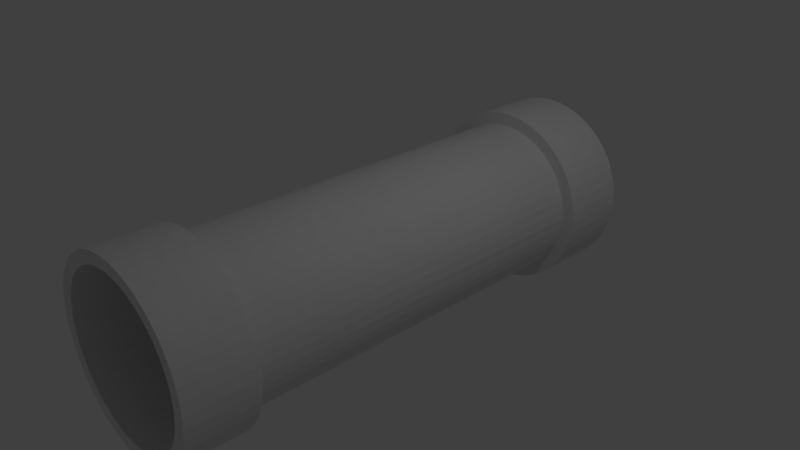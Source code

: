 # Source: pipa.blend  (saved by Blender 2.78.0; exported with 4.5.12 LTS)
import bpy
from mathutils import Matrix  # noqa: F401  (used for matrix-valued properties, if any)

bpy.ops.wm.read_factory_settings(use_empty=True)
scene = bpy.context.scene
scene.name = 'Scene'

# ---- collections
col_collection_1 = bpy.data.collections.new('Collection 1'); scene.collection.children.link(col_collection_1)

# ---- world
world_world = bpy.data.worlds.new('World'); scene.world = world_world
world_world.color = (0.05088, 0.05088, 0.05088)
world_world.use_sun_shadow = False
world_world.sun_shadow_jitter_overblur = 0.0
world_world.cycles.sampling_method = 'MANUAL'

# ---- cameras
cam_camera = bpy.data.cameras.new('Camera')
cam_camera.clip_end = 100.0
cam_camera.lens = 35.0
cam_camera.sensor_width = 32.0
cam_camera.sensor_height = 18.0
cam_camera.ortho_scale = 7.314
cam_camera.dof.focus_distance = 0.0
cam_camera.dof.aperture_fstop = 128.0

# ---- lights
light_lamp = bpy.data.lights.new('Lamp', 'POINT')
light_lamp.transmission_factor = 0.0
light_lamp.cutoff_distance = 30.0
light_lamp.energy = 100.0
light_lamp.shadow_buffer_clip_start = 1.001
light_lamp.shadow_soft_size = 0.1
light_lamp.shadow_maximum_resolution = 0.006
light_lamp.use_absolute_resolution = True

# ---- meshes
me_torus = bpy.data.meshes.new('Torus')
me_torus.from_pydata([(1.25, -6.218e-08, 0.434), (1.242, -0.1635, 6.586), (1.239, 0.1632, 0.434), (1.21, -0.3241, 6.586), (1.207, 0.3235, 0.434), (1.157, -0.4793, 6.586), (1.155, 0.4784, 0.434), (1.085, -0.6262, 6.586), (1.083, 0.625, 0.434), (0.9936, -0.7624, 6.586), (0.9917, 0.761, 0.434), (0.8855, -0.8855, 6.586), (0.8839, 0.8839, 0.434), (0.7624, -0.9936, 6.586), (0.761, 0.9917, 0.434), (0.6262, -1.085, 6.586), (0.625, 1.083, 0.434), (0.4793, -1.157, 6.586), (0.4784, 1.155, 0.434), (0.3241, -1.21, 6.586), (0.3235, 1.207, 0.434), (0.1635, -1.242, 6.586), (0.1632, 1.239, 0.434), (1.23e-07, -1.252, 6.586), (1.192e-07, 1.25, 0.434), (-0.1635, -1.242, 6.586), (-0.1632, 1.239, 0.434), (-0.3241, -1.21, 6.586), (-0.3235, 1.207, 0.434), (-0.4793, -1.157, 6.586), (-0.4784, 1.155, 0.434), (-0.6262, -1.085, 6.586), (-0.625, 1.083, 0.434), (-0.7624, -0.9936, 6.586), (-0.761, 0.9917, 0.434), (-0.8855, -0.8855, 6.586), (-0.8839, 0.8839, 0.434), (-0.9936, -0.7624, 6.586), (-0.9917, 0.761, 0.434), (-1.085, -0.6262, 6.586), (-1.083, 0.625, 0.434), (-1.157, -0.4793, 6.586), (-1.155, 0.4784, 0.434), (-1.21, -0.3241, 6.586), (-1.207, 0.3235, 0.434), (-1.242, -0.1635, 6.586), (-1.239, 0.1632, 0.434), (-1.252, -3.373e-07, 6.586), (-1.25, -6.218e-08, 0.434), (-1.242, 0.1635, 6.586), (-1.239, -0.1632, 0.434), (-1.21, 0.3241, 6.586), (-1.207, -0.3235, 0.434), (-1.157, 0.4793, 6.586), (-1.155, -0.4784, 0.434), (-1.085, 0.6262, 6.586), (-1.083, -0.625, 0.434), (-0.9936, 0.7624, 6.586), (-0.9917, -0.761, 0.434), (-0.8855, 0.8855, 6.586), (-0.8839, -0.8839, 0.434), (-0.7624, 0.9936, 6.586), (-0.761, -0.9917, 0.434), (-0.6262, 1.085, 6.586), (-0.625, -1.083, 0.434), (-0.4793, 1.157, 6.586), (-0.4784, -1.155, 0.434), (-0.3241, 1.21, 6.586), (-0.3235, -1.207, 0.434), (-0.1635, 1.242, 6.586), (-0.1632, -1.239, 0.434), (1.23e-07, 1.252, 6.586), (1.192e-07, -1.25, 0.434), (0.1635, 1.242, 6.586), (0.1632, -1.239, 0.434), (0.3241, 1.21, 6.586), (0.3235, -1.207, 0.434), (0.4793, 1.157, 6.586), (0.4784, -1.155, 0.434), (0.6262, 1.085, 6.586), (0.625, -1.083, 0.434), (0.7624, 0.9936, 6.586), (0.761, -0.9917, 0.434), (0.8855, 0.8855, 6.586), (0.8839, -0.8839, 0.434), (0.9936, 0.7624, 6.586), (0.9917, -0.761, 0.434), (1.085, 0.6262, 6.586), (1.083, -0.625, 0.434), (1.157, 0.4793, 6.586), (1.155, -0.4784, 0.434), (1.21, 0.3241, 6.586), (1.207, -0.3235, 0.434), (1.242, 0.1635, 6.586), (1.239, -0.1632, 0.434), (1.252, -3.373e-07, 6.586), (1.081, -6.638e-08, 0.434), (1.071, 0.141, 0.434), (1.044, 0.2797, 0.434), (0.9984, 0.4135, 0.434), (0.9358, 0.5403, 0.434), (0.8573, 0.6578, 0.434), (0.7641, 0.7641, 0.434), (0.6578, 0.8573, 0.434), (0.5403, 0.9358, 0.434), (0.4135, 0.9984, 0.434), (0.2797, 1.044, 0.434), (0.141, 1.071, 0.434), (9.767e-08, 1.081, 0.434), (-0.141, 1.071, 0.434), (-0.2797, 1.044, 0.434), (-0.4135, 0.9984, 0.434), (-0.5403, 0.9358, 0.434), (-0.6578, 0.8573, 0.434), (-0.7641, 0.7641, 0.434), (-0.8573, 0.6578, 0.434), (-0.9358, 0.5403, 0.434), (-0.9984, 0.4135, 0.434), (-1.044, 0.2797, 0.434), (-1.071, 0.141, 0.434), (-1.081, -6.638e-08, 0.434), (-1.071, -0.141, 0.434), (-1.044, -0.2797, 0.434), (-0.9984, -0.4135, 0.434), (-0.9358, -0.5403, 0.434), (-0.8573, -0.6578, 0.434), (-0.7641, -0.7641, 0.434), (-0.6578, -0.8573, 0.434), (-0.5403, -0.9358, 0.434), (-0.4135, -0.9984, 0.434), (-0.2797, -1.044, 0.434), (-0.141, -1.071, 0.434), (9.767e-08, -1.081, 0.434), (0.141, -1.071, 0.434), (0.2797, -1.044, 0.434), (0.4135, -0.9984, 0.434), (0.5403, -0.9358, 0.434), (0.6578, -0.8573, 0.434), (0.7641, -0.7641, 0.434), (0.8573, -0.6578, 0.434), (0.9358, -0.5403, 0.434), (0.9984, -0.4135, 0.434), (1.044, -0.2797, 0.434), (1.071, -0.141, 0.434), (1.081, -2.928e-07, 5.614), (1.071, 0.141, 5.614), (1.044, 0.2797, 5.614), (0.9984, 0.4135, 5.614), (0.9358, 0.5403, 5.614), (0.8573, 0.6578, 5.614), (0.7641, 0.7641, 5.614), (0.6578, 0.8573, 5.614), (0.5403, 0.9358, 5.614), (0.4135, 0.9984, 5.614), (0.2797, 1.044, 5.614), (0.141, 1.071, 5.614), (9.767e-08, 1.081, 5.614), (-0.141, 1.071, 5.614), (-0.2797, 1.044, 5.614), (-0.4135, 0.9984, 5.614), (-0.5403, 0.9358, 5.614), (-0.6578, 0.8573, 5.614), (-0.7641, 0.7641, 5.614), (-0.8573, 0.6578, 5.614), (-0.9358, 0.5403, 5.614), (-0.9984, 0.4135, 5.614), (-1.044, 0.2797, 5.614), (-1.071, 0.141, 5.614), (-1.081, -2.928e-07, 5.614), (-1.071, -0.141, 5.614), (-1.044, -0.2797, 5.614), (-0.9984, -0.4135, 5.614), (-0.9358, -0.5403, 5.614), (-0.8573, -0.6578, 5.614), (-0.7641, -0.7641, 5.614), (-0.6578, -0.8573, 5.614), (-0.5403, -0.9358, 5.614), (-0.4135, -0.9984, 5.614), (-0.2797, -1.044, 5.614), (-0.141, -1.071, 5.614), (9.767e-08, -1.081, 5.614), (0.141, -1.071, 5.614), (0.2797, -1.044, 5.614), (0.4135, -0.9984, 5.614), (0.5403, -0.9358, 5.614), (0.6578, -0.8573, 5.614), (0.7641, -0.7641, 5.614), (0.8573, -0.6578, 5.614), (0.9358, -0.5403, 5.614), (0.9984, -0.4135, 5.614), (1.044, -0.2797, 5.614), (1.071, -0.141, 5.614), (1.252, -2.949e-07, 5.617), (1.242, 0.1635, 5.617), (1.21, 0.3241, 5.617), (1.157, 0.4793, 5.617), (1.085, 0.6262, 5.617), (0.9936, 0.7624, 5.617), (0.8855, 0.8855, 5.617), (0.7624, 0.9936, 5.617), (0.6262, 1.085, 5.617), (0.4793, 1.157, 5.617), (0.3241, 1.21, 5.617), (0.1635, 1.242, 5.617), (1.23e-07, 1.252, 5.617), (-0.1635, 1.242, 5.617), (-0.3241, 1.21, 5.617), (-0.4793, 1.157, 5.617), (-0.6262, 1.085, 5.617), (-0.7624, 0.9936, 5.617), (-0.8855, 0.8855, 5.617), (-0.9936, 0.7624, 5.617), (-1.085, 0.6262, 5.617), (-1.157, 0.4793, 5.617), (-1.21, 0.3241, 5.617), (-1.242, 0.1635, 5.617), (-1.252, -2.949e-07, 5.617), (-1.242, -0.1635, 5.617), (-1.21, -0.3241, 5.617), (-1.157, -0.4793, 5.617), (-1.085, -0.6262, 5.617), (-0.9936, -0.7624, 5.617), (-0.8855, -0.8855, 5.617), (-0.7624, -0.9936, 5.617), (-0.6262, -1.085, 5.617), (-0.4793, -1.157, 5.617), (-0.3241, -1.21, 5.617), (-0.1635, -1.242, 5.617), (1.23e-07, -1.252, 5.617), (0.1635, -1.242, 5.617), (0.3241, -1.21, 5.617), (0.4793, -1.157, 5.617), (0.6262, -1.085, 5.617), (0.7624, -0.9936, 5.617), (0.8855, -0.8855, 5.617), (0.9936, -0.7624, 5.617), (1.085, -0.6262, 5.617), (1.157, -0.4793, 5.617), (1.21, -0.3241, 5.617), (1.242, -0.1635, 5.617), (1.25, -2.178e-08, -0.4904), (1.239, 0.1632, -0.4904), (1.207, 0.3235, -0.4904), (1.155, 0.4784, -0.4904), (1.083, 0.625, -0.4904), (0.9917, 0.761, -0.4904), (0.8839, 0.8839, -0.4904), (0.761, 0.9917, -0.4904), (0.625, 1.083, -0.4904), (0.4784, 1.155, -0.4904), (0.3235, 1.207, -0.4904), (0.1632, 1.239, -0.4904), (1.192e-07, 1.25, -0.4904), (-0.1632, 1.239, -0.4904), (-0.3235, 1.207, -0.4904), (-0.4784, 1.155, -0.4904), (-0.625, 1.083, -0.4904), (-0.761, 0.9917, -0.4904), (-0.8839, 0.8839, -0.4904), (-0.9917, 0.761, -0.4904), (-1.083, 0.625, -0.4904), (-1.155, 0.4784, -0.4904), (-1.207, 0.3235, -0.4904), (-1.239, 0.1632, -0.4904), (-1.25, -2.178e-08, -0.4904), (-1.239, -0.1632, -0.4904), (-1.207, -0.3235, -0.4904), (-1.155, -0.4784, -0.4904), (-1.083, -0.625, -0.4904), (-0.9917, -0.761, -0.4904), (-0.8839, -0.8839, -0.4904), (-0.761, -0.9917, -0.4904), (-0.625, -1.083, -0.4904), (-0.4784, -1.155, -0.4904), (-0.3235, -1.207, -0.4904), (-0.1632, -1.239, -0.4904), (1.192e-07, -1.25, -0.4904), (0.1632, -1.239, -0.4904), (0.3235, -1.207, -0.4904), (0.4784, -1.155, -0.4904), (0.625, -1.083, -0.4904), (0.761, -0.9917, -0.4904), (0.8839, -0.8839, -0.4904), (0.9917, -0.761, -0.4904), (1.083, -0.625, -0.4904), (1.155, -0.4784, -0.4904), (1.207, -0.3235, -0.4904), (1.239, -0.1632, -0.4904), (1.081, -2.623e-08, -0.4844), (1.071, 0.141, -0.4844), (1.044, 0.2797, -0.4844), (0.9984, 0.4135, -0.4844), (0.9358, 0.5403, -0.4844), (0.8573, 0.6578, -0.4844), (0.7641, 0.7641, -0.4844), (0.6578, 0.8573, -0.4844), (0.5403, 0.9358, -0.4844), (0.4135, 0.9984, -0.4844), (0.2797, 1.044, -0.4844), (0.141, 1.071, -0.4844), (9.767e-08, 1.081, -0.4844), (-0.141, 1.071, -0.4844), (-0.2797, 1.044, -0.4844), (-0.4135, 0.9984, -0.4844), (-0.5403, 0.9358, -0.4844), (-0.6578, 0.8573, -0.4844), (-0.7641, 0.7641, -0.4844), (-0.8573, 0.6578, -0.4844), (-0.9358, 0.5403, -0.4844), (-0.9984, 0.4135, -0.4844), (-1.044, 0.2797, -0.4844), (-1.071, 0.141, -0.4844), (-1.081, -2.623e-08, -0.4844), (-1.071, -0.141, -0.4844), (-1.044, -0.2797, -0.4844), (-0.9984, -0.4135, -0.4844), (-0.9358, -0.5403, -0.4844), (-0.8573, -0.6578, -0.4844), (-0.7641, -0.7641, -0.4844), (-0.6578, -0.8573, -0.4844), (-0.5403, -0.9358, -0.4844), (-0.4135, -0.9984, -0.4844), (-0.2797, -1.044, -0.4844), (-0.141, -1.071, -0.4844), (9.767e-08, -1.081, -0.4844), (0.141, -1.071, -0.4844), (0.2797, -1.044, -0.4844), (0.4135, -0.9984, -0.4844), (0.5403, -0.9358, -0.4844), (0.6578, -0.8573, -0.4844), (0.7641, -0.7641, -0.4844), (0.8573, -0.6578, -0.4844), (0.9358, -0.5403, -0.4844), (0.9984, -0.4135, -0.4844), (1.044, -0.2797, -0.4844), (1.071, -0.141, -0.4844), (1.081, -3.349e-07, 6.577), (1.071, 0.141, 6.577), (1.044, 0.2797, 6.577), (0.9984, 0.4135, 6.577), (0.9358, 0.5403, 6.577), (0.8573, 0.6578, 6.577), (0.7641, 0.7641, 6.577), (0.6578, 0.8573, 6.577), (0.5403, 0.9358, 6.577), (0.4135, 0.9984, 6.577), (0.2797, 1.044, 6.577), (0.141, 1.071, 6.577), (9.767e-08, 1.081, 6.577), (-0.141, 1.071, 6.577), (-0.2797, 1.044, 6.577), (-0.4135, 0.9984, 6.577), (-0.5403, 0.9358, 6.577), (-0.6578, 0.8573, 6.577), (-0.7641, 0.7641, 6.577), (-0.8573, 0.6578, 6.577), (-0.9358, 0.5403, 6.577), (-0.9984, 0.4135, 6.577), (-1.044, 0.2797, 6.577), (-1.071, 0.141, 6.577), (-1.081, -3.349e-07, 6.577), (-1.071, -0.141, 6.577), (-1.044, -0.2797, 6.577), (-0.9984, -0.4135, 6.577), (-0.9358, -0.5403, 6.577), (-0.8573, -0.6578, 6.577), (-0.7641, -0.7641, 6.577), (-0.6578, -0.8573, 6.577), (-0.5403, -0.9358, 6.577), (-0.4135, -0.9984, 6.577), (-0.2797, -1.044, 6.577), (-0.141, -1.071, 6.577), (9.767e-08, -1.081, 6.577), (0.141, -1.071, 6.577), (0.2797, -1.044, 6.577), (0.4135, -0.9984, 6.577), (0.5403, -0.9358, 6.577), (0.6578, -0.8573, 6.577), (0.7641, -0.7641, 6.577), (0.8573, -0.6578, 6.577), (0.9358, -0.5403, 6.577), (0.9984, -0.4135, 6.577), (1.044, -0.2797, 6.577), (1.071, -0.141, 6.577)], [], [(226, 227, 25, 27), (200, 201, 77, 79), (225, 226, 27, 29), (194, 195, 89, 91), (205, 206, 67, 69), (203, 204, 71, 73), (230, 231, 17, 19), (236, 237, 5, 7), (210, 211, 57, 59), (196, 197, 85, 87), (202, 203, 73, 75), (231, 232, 15, 17), (220, 221, 37, 39), (217, 218, 43, 45), (219, 220, 39, 41), (229, 230, 19, 21), (195, 196, 87, 89), (222, 223, 33, 35), (198, 199, 81, 83), (215, 216, 47, 49), (193, 194, 91, 93), (223, 224, 31, 33), (208, 209, 61, 63), (221, 222, 35, 37), (206, 207, 65, 67), (192, 193, 93, 95), (224, 225, 29, 31), (207, 208, 63, 65), (233, 234, 11, 13), (216, 217, 45, 47), (199, 200, 79, 81), (237, 238, 3, 5), (232, 233, 13, 15), (211, 212, 55, 57), (235, 236, 7, 9), (212, 213, 53, 55), (204, 205, 69, 71), (239, 192, 95, 1), (214, 215, 49, 51), (213, 214, 51, 53), (228, 229, 21, 23), (209, 210, 59, 61), (197, 198, 83, 85), (238, 239, 1, 3), (218, 219, 41, 43), (227, 228, 23, 25), (234, 235, 9, 11), (201, 202, 75, 77), (42, 44, 118, 117), (8, 10, 101, 100), (36, 38, 115, 114), (72, 74, 133, 132), (38, 40, 116, 115), (6, 8, 100, 99), (24, 26, 109, 108), (92, 94, 143, 142), (80, 82, 137, 136), (60, 62, 127, 126), (82, 84, 138, 137), (18, 20, 106, 105), (86, 88, 140, 139), (40, 42, 117, 116), (88, 90, 141, 140), (70, 72, 132, 131), (2, 4, 98, 97), (62, 64, 128, 127), (34, 36, 114, 113), (52, 54, 123, 122), (54, 56, 124, 123), (48, 50, 121, 120), (50, 52, 122, 121), (10, 12, 102, 101), (84, 86, 139, 138), (46, 48, 120, 119), (4, 6, 99, 98), (32, 34, 113, 112), (20, 22, 107, 106), (90, 92, 142, 141), (30, 32, 112, 111), (16, 18, 105, 104), (76, 78, 135, 134), (66, 68, 130, 129), (26, 28, 110, 109), (22, 24, 108, 107), (0, 2, 97, 96), (14, 16, 104, 103), (58, 60, 126, 125), (74, 76, 134, 133), (12, 14, 103, 102), (68, 70, 131, 130), (56, 58, 125, 124), (64, 66, 129, 128), (28, 30, 111, 110), (78, 80, 136, 135), (44, 46, 119, 118), (94, 0, 96, 143), (113, 114, 162, 161), (103, 104, 152, 151), (139, 140, 188, 187), (140, 141, 189, 188), (119, 120, 168, 167), (114, 115, 163, 162), (112, 113, 161, 160), (121, 122, 170, 169), (106, 107, 155, 154), (118, 119, 167, 166), (125, 126, 174, 173), (134, 135, 183, 182), (124, 125, 173, 172), (99, 100, 148, 147), (130, 131, 179, 178), (107, 108, 156, 155), (100, 101, 149, 148), (137, 138, 186, 185), (116, 117, 165, 164), (122, 123, 171, 170), (136, 137, 185, 184), (123, 124, 172, 171), (97, 98, 146, 145), (98, 99, 147, 146), (131, 132, 180, 179), (109, 110, 158, 157), (111, 112, 160, 159), (141, 142, 190, 189), (101, 102, 150, 149), (132, 133, 181, 180), (102, 103, 151, 150), (133, 134, 182, 181), (96, 97, 145, 144), (142, 143, 191, 190), (110, 111, 159, 158), (117, 118, 166, 165), (127, 128, 176, 175), (115, 116, 164, 163), (108, 109, 157, 156), (104, 105, 153, 152), (126, 127, 175, 174), (105, 106, 154, 153), (128, 129, 177, 176), (138, 139, 187, 186), (120, 121, 169, 168), (143, 96, 144, 191), (129, 130, 178, 177), (135, 136, 184, 183), (180, 228, 227, 179), (179, 227, 226, 178), (178, 226, 225, 177), (177, 225, 224, 176), (181, 229, 228, 180), (182, 230, 229, 181), (183, 231, 230, 182), (184, 232, 231, 183), (185, 233, 232, 184), (186, 234, 233, 185), (187, 235, 234, 186), (188, 236, 235, 187), (189, 237, 236, 188), (190, 238, 237, 189), (191, 239, 238, 190), (191, 144, 192, 239), (145, 193, 192, 144), (146, 194, 193, 145), (147, 195, 194, 146), (148, 196, 195, 147), (149, 197, 196, 148), (150, 198, 197, 149), (151, 199, 198, 150), (152, 200, 199, 151), (153, 201, 200, 152), (154, 202, 201, 153), (155, 203, 202, 154), (156, 204, 203, 155), (157, 205, 204, 156), (158, 206, 205, 157), (159, 207, 206, 158), (160, 208, 207, 159), (161, 209, 208, 160), (162, 210, 209, 161), (163, 211, 210, 162), (164, 212, 211, 163), (165, 213, 212, 164), (166, 214, 213, 165), (167, 215, 214, 166), (168, 216, 215, 167), (169, 217, 216, 168), (170, 218, 217, 169), (171, 219, 218, 170), (172, 220, 219, 171), (173, 221, 220, 172), (174, 222, 221, 173), (175, 223, 222, 174), (176, 224, 223, 175), (44, 42, 261, 262), (10, 8, 244, 245), (38, 36, 258, 259), (74, 72, 276, 277), (40, 38, 259, 260), (8, 6, 243, 244), (26, 24, 252, 253), (94, 92, 286, 287), (82, 80, 280, 281), (62, 60, 270, 271), (84, 82, 281, 282), (20, 18, 249, 250), (88, 86, 283, 284), (42, 40, 260, 261), (90, 88, 284, 285), (72, 70, 275, 276), (4, 2, 241, 242), (64, 62, 271, 272), (36, 34, 257, 258), (54, 52, 266, 267), (56, 54, 267, 268), (50, 48, 264, 265), (52, 50, 265, 266), (12, 10, 245, 246), (86, 84, 282, 283), (48, 46, 263, 264), (6, 4, 242, 243), (34, 32, 256, 257), (22, 20, 250, 251), (92, 90, 285, 286), (32, 30, 255, 256), (18, 16, 248, 249), (78, 76, 278, 279), (68, 66, 273, 274), (28, 26, 253, 254), (24, 22, 251, 252), (2, 0, 240, 241), (16, 14, 247, 248), (60, 58, 269, 270), (76, 74, 277, 278), (14, 12, 246, 247), (70, 68, 274, 275), (58, 56, 268, 269), (66, 64, 272, 273), (30, 28, 254, 255), (80, 78, 279, 280), (46, 44, 262, 263), (0, 94, 287, 240), (114, 113, 305, 306), (104, 103, 295, 296), (140, 139, 331, 332), (141, 140, 332, 333), (120, 119, 311, 312), (115, 114, 306, 307), (113, 112, 304, 305), (122, 121, 313, 314), (107, 106, 298, 299), (119, 118, 310, 311), (126, 125, 317, 318), (135, 134, 326, 327), (125, 124, 316, 317), (100, 99, 291, 292), (131, 130, 322, 323), (108, 107, 299, 300), (101, 100, 292, 293), (138, 137, 329, 330), (117, 116, 308, 309), (123, 122, 314, 315), (137, 136, 328, 329), (124, 123, 315, 316), (98, 97, 289, 290), (99, 98, 290, 291), (132, 131, 323, 324), (110, 109, 301, 302), (112, 111, 303, 304), (142, 141, 333, 334), (102, 101, 293, 294), (133, 132, 324, 325), (103, 102, 294, 295), (134, 133, 325, 326), (97, 96, 288, 289), (143, 142, 334, 335), (111, 110, 302, 303), (118, 117, 309, 310), (128, 127, 319, 320), (116, 115, 307, 308), (109, 108, 300, 301), (105, 104, 296, 297), (127, 126, 318, 319), (106, 105, 297, 298), (129, 128, 320, 321), (139, 138, 330, 331), (121, 120, 312, 313), (96, 143, 335, 288), (130, 129, 321, 322), (136, 135, 327, 328), (177, 176, 368, 369), (187, 186, 378, 379), (169, 168, 360, 361), (144, 191, 383, 336), (178, 177, 369, 370), (184, 183, 375, 376), (162, 161, 353, 354), (152, 151, 343, 344), (188, 187, 379, 380), (189, 188, 380, 381), (168, 167, 359, 360), (163, 162, 354, 355), (161, 160, 352, 353), (170, 169, 361, 362), (155, 154, 346, 347), (167, 166, 358, 359), (174, 173, 365, 366), (183, 182, 374, 375), (173, 172, 364, 365), (148, 147, 339, 340), (179, 178, 370, 371), (156, 155, 347, 348), (149, 148, 340, 341), (186, 185, 377, 378), (165, 164, 356, 357), (171, 170, 362, 363), (185, 184, 376, 377), (172, 171, 363, 364), (146, 145, 337, 338), (147, 146, 338, 339), (180, 179, 371, 372), (158, 157, 349, 350), (160, 159, 351, 352), (190, 189, 381, 382), (150, 149, 341, 342), (181, 180, 372, 373), (151, 150, 342, 343), (182, 181, 373, 374), (145, 144, 336, 337), (191, 190, 382, 383), (159, 158, 350, 351), (166, 165, 357, 358), (176, 175, 367, 368), (164, 163, 355, 356), (157, 156, 348, 349), (153, 152, 344, 345), (175, 174, 366, 367), (154, 153, 345, 346), (277, 276, 324, 325), (278, 277, 325, 326), (279, 278, 326, 327), (280, 279, 327, 328), (281, 280, 328, 329), (282, 281, 329, 330), (283, 282, 330, 331), (284, 283, 331, 332), (285, 284, 332, 333), (286, 285, 333, 334), (287, 286, 334, 335), (287, 335, 288, 240), (241, 240, 288, 289), (242, 241, 289, 290), (243, 242, 290, 291), (244, 243, 291, 292), (245, 244, 292, 293), (246, 245, 293, 294), (247, 246, 294, 295), (248, 247, 295, 296), (249, 248, 296, 297), (250, 249, 297, 298), (251, 250, 298, 299), (252, 251, 299, 300), (253, 252, 300, 301), (254, 253, 301, 302), (255, 254, 302, 303), (256, 255, 303, 304), (257, 256, 304, 305), (258, 257, 305, 306), (259, 258, 306, 307), (260, 259, 307, 308), (261, 260, 308, 309), (262, 261, 309, 310), (263, 262, 310, 311), (264, 263, 311, 312), (265, 264, 312, 313), (266, 265, 313, 314), (267, 266, 314, 315), (268, 267, 315, 316), (269, 268, 316, 317), (270, 269, 317, 318), (271, 270, 318, 319), (272, 271, 319, 320), (273, 272, 320, 321), (274, 273, 321, 322), (275, 274, 322, 323), (276, 275, 323, 324), (23, 372, 371, 25), (25, 371, 370, 27), (27, 370, 369, 29), (29, 369, 368, 31), (31, 368, 367, 33), (33, 367, 366, 35), (35, 366, 365, 37), (37, 365, 364, 39), (39, 364, 363, 41), (41, 363, 362, 43), (43, 362, 361, 45), (45, 361, 360, 47), (47, 360, 359, 49), (49, 359, 358, 51), (51, 358, 357, 53), (53, 357, 356, 55), (55, 356, 355, 57), (57, 355, 354, 59), (59, 354, 353, 61), (61, 353, 352, 63), (63, 352, 351, 65), (65, 351, 350, 67), (67, 350, 349, 69), (69, 349, 348, 71), (71, 348, 347, 73), (73, 347, 346, 75), (75, 346, 345, 77), (77, 345, 344, 79), (79, 344, 343, 81), (81, 343, 342, 83), (83, 342, 341, 85), (85, 341, 340, 87), (87, 340, 339, 89), (89, 339, 338, 91), (91, 338, 337, 93), (93, 337, 336, 95), (1, 95, 336, 383), (1, 383, 382, 3), (3, 382, 381, 5), (5, 381, 380, 7), (7, 380, 379, 9), (9, 379, 378, 11), (11, 378, 377, 13), (13, 377, 376, 15), (15, 376, 375, 17), (17, 375, 374, 19), (19, 374, 373, 21), (21, 373, 372, 23)])
me_torus.use_remesh_preserve_volume = False
me_torus.use_remesh_preserve_attributes = False
me_torus.use_mirror_vertex_groups = False
me_torus.update()
me_plane = bpy.data.meshes.new('Plane')
me_plane.from_pydata([], [], [])
me_plane.use_remesh_preserve_volume = False
me_plane.use_remesh_preserve_attributes = False
me_plane.use_mirror_vertex_groups = False
me_plane.update()

# ---- objects
ob_torus = bpy.data.objects.new('Torus', me_torus)
ob_plane = bpy.data.objects.new('Plane', me_plane)
ob_lamp = bpy.data.objects.new('Lamp', light_lamp)
ob_camera = bpy.data.objects.new('Camera', cam_camera)

# ---- transforms, parenting, visibility, modifiers, constraints
ob_torus.location = (0.0, -2.985, 0.0)
ob_torus.rotation_euler = (-1.571, -2.22e-16, 2.22e-16)
ob_torus.lineart.crease_threshold = 0.0
ob_plane.location = (0.0, 0.0, 0.0)
ob_plane.lineart.crease_threshold = 0.0
ob_lamp.location = (4.076, 1.005, 5.904)
ob_lamp.rotation_euler = (0.6503, 0.05522, 1.866)
ob_lamp.lock_rotations_4d = False
ob_lamp.empty_display_type = 'ARROWS'
ob_lamp.color = (0.0, 0.0, 0.0, 0.0)
ob_lamp.lineart.crease_threshold = 0.0
ob_camera.location = (7.481, -6.508, 5.344)
ob_camera.rotation_euler = (1.109, 0.0, 0.8149)
ob_camera.lock_rotations_4d = False
ob_camera.empty_display_type = 'ARROWS'
ob_camera.color = (0.0, 0.0, 0.0, 0.0)
ob_camera.display_type = 'WIRE'
ob_camera.lineart.crease_threshold = 0.0

# ---- collection membership
col_collection_1.objects.link(ob_torus)
col_collection_1.objects.link(ob_plane)
col_collection_1.objects.link(ob_lamp)
col_collection_1.objects.link(ob_camera)

# ---- scene / render settings (as saved in the file)
scene.camera = ob_camera
scene.frame_start = 1; scene.frame_end = 250; scene.frame_set(1)
scene.render.engine = 'BLENDER_EEVEE_NEXT'
scene.render.resolution_percentage = 50
scene.render.dither_intensity = 0.0
scene.cycles.use_denoising = False
scene.cycles.samples = 128
scene.cycles.sampling_pattern = 'TABULATED_SOBOL'
scene.cycles.light_sampling_threshold = 0.0
scene.cycles.use_adaptive_sampling = False
scene.cycles.use_light_tree = False
scene.cycles.blur_glossy = 0.0
scene.cycles.sample_clamp_indirect = 0.0
scene.view_settings.view_transform = 'Standard'
bpy.context.view_layer.update()
